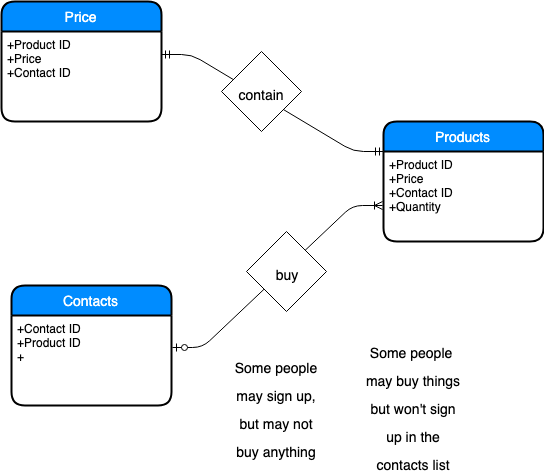

The diagram above was exported from draw.io. Its source (the exported page's mxGraphModel, read from the mxfile embedded in the PNG):
<mxGraphModel dx="1172" dy="632" grid="1" gridSize="10" guides="1" tooltips="1" connect="1" arrows="1" fold="1" page="1" pageScale="1" pageWidth="850" pageHeight="1100" math="0" shadow="0">
  <root>
    <mxCell id="0" />
    <mxCell id="1" parent="0" />
    <mxCell id="tRuaKxNALEU_pFPzNCnh-23" value="&lt;font style=&quot;font-size: 14px&quot;&gt;Some people may sign up, but may not buy anything&lt;/font&gt;" style="text;html=1;strokeColor=none;fillColor=none;align=center;verticalAlign=middle;whiteSpace=wrap;rounded=0;fontSize=24;" parent="1" vertex="1">
      <mxGeometry x="365" y="485" width="100" height="20" as="geometry" />
    </mxCell>
    <mxCell id="tRuaKxNALEU_pFPzNCnh-24" value="&lt;font style=&quot;font-size: 14px&quot;&gt;Some people&amp;nbsp; may buy things but won't sign up in the contacts list&lt;br&gt;&lt;/font&gt;" style="text;html=1;strokeColor=none;fillColor=none;align=center;verticalAlign=middle;whiteSpace=wrap;rounded=0;fontSize=24;" parent="1" vertex="1">
      <mxGeometry x="502" y="484" width="100" height="20" as="geometry" />
    </mxCell>
    <mxCell id="tRuaKxNALEU_pFPzNCnh-37" value="Price" style="swimlane;childLayout=stackLayout;horizontal=1;startSize=30;horizontalStack=0;fillColor=#008cff;fontColor=#FFFFFF;rounded=1;fontSize=14;fontStyle=0;strokeWidth=2;resizeParent=0;resizeLast=1;shadow=0;dashed=0;align=center;" parent="1" vertex="1">
      <mxGeometry x="140" y="90" width="160" height="120" as="geometry">
        <mxRectangle x="160" y="124" width="60" height="30" as="alternateBounds" />
      </mxGeometry>
    </mxCell>
    <mxCell id="tRuaKxNALEU_pFPzNCnh-38" value="+Product ID&#10;+Price&#10;+Contact ID" style="align=left;strokeColor=none;fillColor=none;spacingLeft=4;fontSize=12;verticalAlign=top;resizable=0;rotatable=0;part=1;" parent="tRuaKxNALEU_pFPzNCnh-37" vertex="1">
      <mxGeometry y="30" width="160" height="90" as="geometry" />
    </mxCell>
    <mxCell id="tRuaKxNALEU_pFPzNCnh-43" value="Contacts" style="swimlane;childLayout=stackLayout;horizontal=1;startSize=30;horizontalStack=0;fillColor=#008cff;fontColor=#FFFFFF;rounded=1;fontSize=14;fontStyle=0;strokeWidth=2;resizeParent=0;resizeLast=1;shadow=0;dashed=0;align=center;" parent="1" vertex="1">
      <mxGeometry x="150" y="374" width="160" height="120" as="geometry">
        <mxRectangle x="160" y="124" width="60" height="30" as="alternateBounds" />
      </mxGeometry>
    </mxCell>
    <mxCell id="tRuaKxNALEU_pFPzNCnh-44" value="+Contact ID&#10;+Product ID&#10;+" style="align=left;strokeColor=none;fillColor=none;spacingLeft=4;fontSize=12;verticalAlign=top;resizable=0;rotatable=0;part=1;" parent="tRuaKxNALEU_pFPzNCnh-43" vertex="1">
      <mxGeometry y="30" width="160" height="90" as="geometry" />
    </mxCell>
    <mxCell id="tRuaKxNALEU_pFPzNCnh-39" value="Products" style="swimlane;childLayout=stackLayout;horizontal=1;startSize=30;horizontalStack=0;fillColor=#008cff;fontColor=#FFFFFF;rounded=1;fontSize=14;fontStyle=0;strokeWidth=2;resizeParent=0;resizeLast=1;shadow=0;dashed=0;align=center;" parent="1" vertex="1">
      <mxGeometry x="522" y="210" width="160" height="120" as="geometry" />
    </mxCell>
    <mxCell id="tRuaKxNALEU_pFPzNCnh-40" value="+Product ID&#10;+Price&#10;+Contact ID&#10;+Quantity" style="align=left;strokeColor=none;fillColor=none;spacingLeft=4;fontSize=12;verticalAlign=top;resizable=0;rotatable=0;part=1;" parent="tRuaKxNALEU_pFPzNCnh-39" vertex="1">
      <mxGeometry y="30" width="160" height="90" as="geometry" />
    </mxCell>
    <mxCell id="tRuaKxNALEU_pFPzNCnh-49" value="" style="edgeStyle=entityRelationEdgeStyle;fontSize=12;html=1;endArrow=ERoneToMany;startArrow=ERzeroToOne;exitX=1.006;exitY=0.356;exitDx=0;exitDy=0;exitPerimeter=0;entryX=-0.006;entryY=0.6;entryDx=0;entryDy=0;entryPerimeter=0;" parent="1" source="tRuaKxNALEU_pFPzNCnh-44" target="tRuaKxNALEU_pFPzNCnh-40" edge="1">
      <mxGeometry width="100" height="100" relative="1" as="geometry">
        <mxPoint x="390" y="404" as="sourcePoint" />
        <mxPoint x="490" y="304" as="targetPoint" />
      </mxGeometry>
    </mxCell>
    <mxCell id="tRuaKxNALEU_pFPzNCnh-50" value="" style="edgeStyle=entityRelationEdgeStyle;fontSize=12;html=1;endArrow=ERmandOne;startArrow=ERmandOne;entryX=0;entryY=0.25;entryDx=0;entryDy=0;exitX=1;exitY=0.25;exitDx=0;exitDy=0;" parent="1" source="tRuaKxNALEU_pFPzNCnh-38" target="tRuaKxNALEU_pFPzNCnh-39" edge="1">
      <mxGeometry width="100" height="100" relative="1" as="geometry">
        <mxPoint x="376" y="150" as="sourcePoint" />
        <mxPoint x="516" y="215" as="targetPoint" />
      </mxGeometry>
    </mxCell>
    <mxCell id="tRuaKxNALEU_pFPzNCnh-29" value="" style="rhombus;whiteSpace=wrap;html=1;fontSize=24;" parent="1" vertex="1">
      <mxGeometry x="385" y="320" width="80" height="80" as="geometry" />
    </mxCell>
    <mxCell id="tRuaKxNALEU_pFPzNCnh-35" value="&lt;font style=&quot;font-size: 14px&quot;&gt;buy&lt;br&gt;&lt;/font&gt;" style="text;html=1;strokeColor=none;fillColor=none;align=center;verticalAlign=middle;whiteSpace=wrap;rounded=0;fontSize=24;" parent="1" vertex="1">
      <mxGeometry x="375" y="350" width="100" height="20" as="geometry" />
    </mxCell>
    <mxCell id="tRuaKxNALEU_pFPzNCnh-32" value="" style="rhombus;whiteSpace=wrap;html=1;fontSize=24;" parent="1" vertex="1">
      <mxGeometry x="360" y="140" width="80" height="80" as="geometry" />
    </mxCell>
    <mxCell id="tRuaKxNALEU_pFPzNCnh-31" value="&lt;font style=&quot;font-size: 14px&quot;&gt;contain&lt;br&gt;&lt;/font&gt;" style="text;html=1;strokeColor=none;fillColor=none;align=center;verticalAlign=middle;whiteSpace=wrap;rounded=0;fontSize=24;" parent="1" vertex="1">
      <mxGeometry x="350" y="170" width="100" height="20" as="geometry" />
    </mxCell>
  </root>
</mxGraphModel>